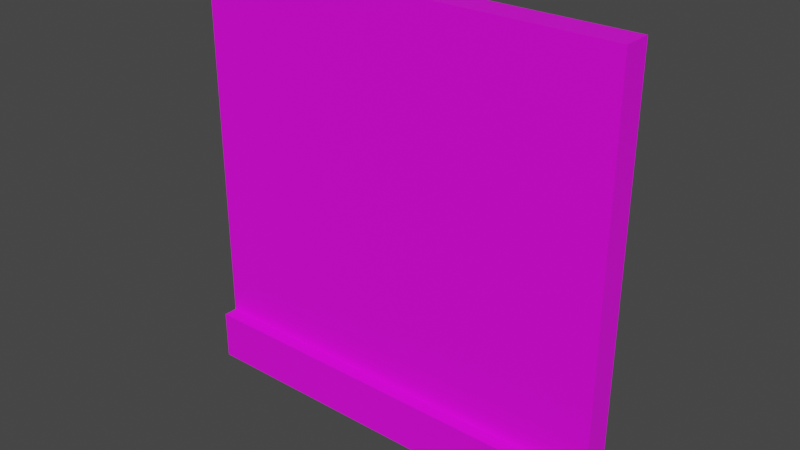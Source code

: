# Source: Door.blend  (saved by Blender 2.82.7; exported with 4.5.12 LTS)
import bpy
from mathutils import Matrix  # noqa: F401  (used for matrix-valued properties, if any)

bpy.ops.wm.read_factory_settings(use_empty=True)
scene = bpy.context.scene
scene.name = 'Scene'

# ---- collections
col_collection = bpy.data.collections.new('Collection'); scene.collection.children.link(col_collection)

# ---- images (referenced by path relative to the original .blend; pixels are not part of the script)
import os
ASSET_DIR = os.environ.get("B2B_ASSET_DIR", "")  # directory of the original .blend (textures are referenced by path, not embedded)
HERE = os.path.dirname(os.path.abspath(__file__))  # packed textures are extracted next to this script under _unpacked/

def load_image(name, relpath, width, height, colorspace="sRGB"):
    """Load a texture the original file referenced (path relative to the .blend, or extracted next to this script)."""
    p = next((c for c in (os.path.join(HERE, relpath), os.path.join(ASSET_DIR, relpath)) if relpath and os.path.exists(c)), "")
    if p:
        img = bpy.data.images.load(p, check_existing=True)
        img.name = name
    else:  # same state as the original file: an image datablock whose file is absent (Cycles renders it pink)
        img = bpy.data.images.new(name, width, height)
        img.source = "FILE"
        img.filepath = "//" + (relpath or name)
    img.colorspace_settings.name = colorspace
    return img
img_redkeycarddoor_png = load_image('RedKeyCardDoor.png', 'RedKeyCardDoor.png', 1024, 1024, 'sRGB')

# ---- materials (node trees are filled in below, after node groups)
mat_material_001 = bpy.data.materials.new('Material.001')
mat_material_001.use_transparent_shadow = False

# ---- material node trees
mat_material_001.use_nodes = True; mat_material_001.node_tree.nodes.clear()
_N = mat_material_001.node_tree.nodes; _L = mat_material_001.node_tree.links
n0 = _N.new('ShaderNodeOutputMaterial'); n0.name = 'Material Output'; n0.location = (300, 300)
n1 = _N.new('ShaderNodeBsdfPrincipled'); n1.name = 'Principled BSDF'; n1.location = (10, 300)
n1.distribution = 'GGX'
n1.subsurface_method = 'BURLEY'
n1.inputs[3].default_value = 1.45
n1.inputs[27].default_value = (0.0, 0.0, 0.0, 1.0)
n1.inputs[28].default_value = 1.0
n2 = _N.new('ShaderNodeTexImage'); n2.name = 'Image Texture'; n2.location = (-280, 275)
n2.image = img_redkeycarddoor_png
n2.interpolation = 'Closest'
_L.new(n1.outputs[0], n0.inputs[0])
_L.new(n2.outputs[0], n1.inputs[0])
n0.is_active_output = True

# ---- world
world_world = bpy.data.worlds.new('World'); scene.world = world_world
world_world.use_nodes = True; world_world.node_tree.nodes.clear()
_N = world_world.node_tree.nodes; _L = world_world.node_tree.links
n0 = _N.new('ShaderNodeOutputWorld'); n0.name = 'World Output'; n0.location = (300, 300)
n1 = _N.new('ShaderNodeBackground'); n1.name = 'Background'; n1.location = (10, 300)
n1.inputs[0].default_value = (0.05088, 0.05088, 0.05088, 1.0)
_L.new(n1.outputs[0], n0.inputs[0])
n0.is_active_output = True
world_world.color = (0.05088, 0.05088, 0.05088)
world_world.use_sun_shadow = False
world_world.sun_shadow_jitter_overblur = 0.0

# ---- meshes
me_cube_001 = bpy.data.meshes.new('Cube.001')
me_cube_001.from_pydata([(0.0, 0.0, 3.0), (0.0, 0.2, 3.0), (3.0, 0.0, 3.0), (3.0, 0.2, 3.0), (0.0, 0.0, 0.35), (0.0, 0.2, 0.35), (3.0, 0.2, 0.35), (3.0, 0.0, 0.35), (3.0, -0.1, 0.35), (3.0, -0.1, 0.0), (0.0, -0.1, 0.0), (0.0, -0.1, 0.35), (0.0, 0.3, 0.35), (0.0, 0.3, 0.0), (3.0, 0.3, 0.0), (3.0, 0.3, 0.35)], [], [(4, 0, 1, 5), (5, 1, 3, 6), (6, 3, 2, 7), (7, 2, 0, 4), (3, 1, 0, 2), (5, 6, 15, 12), (9, 8, 11, 10), (7, 4, 11, 8), (13, 12, 15, 14), (4, 5, 12, 13, 10, 11), (14, 9, 10, 13), (14, 15, 6, 7, 8, 9)])
_uv = me_cube_001.uv_layers.new(name='UVMap')
_uv.uv.foreach_set('vector', [0.0, 0.75, 1.0, 0.75, 1.0, 0.8125, 0.0, 0.8125, 1.001, 0.1452, 1.001, 0.9999, 9.835e-05, 0.9999, 9.851e-05, 0.1452, 0.0, 0.75, 1.0, 0.75, 1.0, 0.8125, 0.0, 0.8125, 1.001, 0.1452, 1.001, 0.9999, 9.835e-05, 0.9999, 9.842e-05, 0.1452, 0.0, 0.9375, 1.0, 0.9375, 1.0, 1.0, 0.0, 1.0, 1.0, 0.1562, 0.0, 0.1562, 0.0, 0.125, 1.0, 0.125, 1.001, 9.835e-05, 1.0, 0.125, 0.0, 0.125, 9.839e-05, 9.851e-05, 1.0, 0.1562, 0.0, 0.1562, 0.0, 0.125, 1.0, 0.125, 1.001, 9.835e-05, 1.0, 0.125, 0.0, 0.125, 9.851e-05, 9.851e-05, 0.09375, 0.125, 0.03125, 0.125, 0.0, 0.125, 0.0, 0.0, 0.125, 0.0, 0.125, 0.125, 0.1053, 0.8947, 9.866e-05, 0.8947, 9.928e-05, 0.1053, 0.1053, 0.1053, 1.0, 0.0, 1.0, 0.125, 0.9688, 0.125, 0.9062, 0.125, 0.875, 0.125, 0.875, 0.0])
me_cube_001.materials.append(mat_material_001)
me_cube_001.use_remesh_fix_poles = True
me_cube_001.use_remesh_preserve_attributes = False
me_cube_001.use_mirror_vertex_groups = False
me_cube_001.update()

# ---- objects
ob_door = bpy.data.objects.new('Door', me_cube_001)

# ---- transforms, parenting, visibility, modifiers, constraints
ob_door.location = (0.0, 0.0, 0.0)
ob_door.lineart.crease_threshold = 0.0

# ---- collection membership
col_collection.objects.link(ob_door)

# ---- scene / render settings (as saved in the file)
scene.frame_start = 1; scene.frame_end = 250; scene.frame_set(1)
scene.render.engine = 'BLENDER_EEVEE_NEXT'
scene.cycles.use_denoising = False
scene.cycles.samples = 128
scene.cycles.sampling_pattern = 'TABULATED_SOBOL'
scene.cycles.use_adaptive_sampling = False
scene.cycles.use_light_tree = False
scene.view_settings.view_transform = 'Filmic'
bpy.context.view_layer.update()

# ---- added for rendering (the .blend has no active camera and no usable light): camera, sun
cam_auto = bpy.data.cameras.new('AutoCamera')
cam_auto.lens = 50.0
cam_auto.sensor_width = 36.0
cam_auto.clip_end = 1000.0
ob_auto_camera = bpy.data.objects.new('AutoCamera', cam_auto)
scene.collection.objects.link(ob_auto_camera)
ob_auto_camera.location = (5.4428, -4.63136, 4.65424)
ob_auto_camera.rotation_euler = (1.09748, -7.21219e-08, 0.694738)
scene.camera = ob_auto_camera
light_auto_sun = bpy.data.lights.new('AutoSun', 'SUN')
light_auto_sun.energy = 3.0
light_auto_sun.angle = 0.0523599
ob_auto_sun = bpy.data.objects.new('AutoSun', light_auto_sun)
scene.collection.objects.link(ob_auto_sun)
ob_auto_sun.rotation_euler = (0.872665, 0.174533, 0.523599)
bpy.context.view_layer.update()
